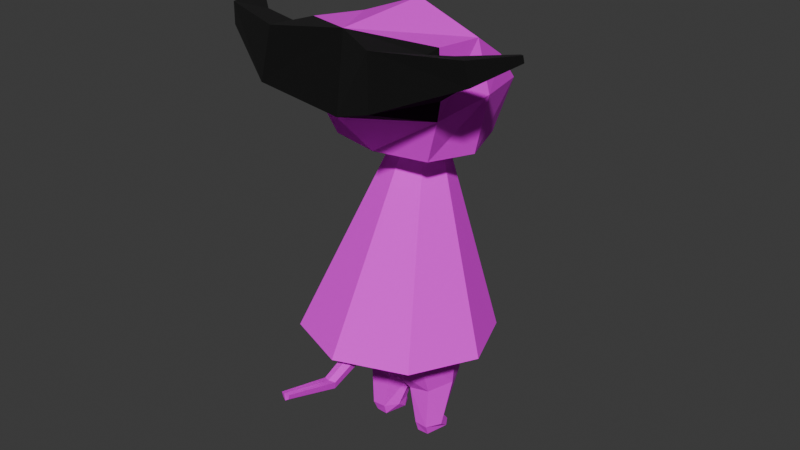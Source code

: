 # Source: LittleDemon.blend  (saved by Blender 4.0.36; exported with 4.5.12 LTS)
import bpy
from mathutils import Matrix  # noqa: F401  (used for matrix-valued properties, if any)

bpy.ops.wm.read_factory_settings(use_empty=True)
scene = bpy.context.scene
scene.name = 'Scene'

# ---- collections
col_collection = bpy.data.collections.new('Collection'); scene.collection.children.link(col_collection)

# ---- images (referenced by path relative to the original .blend; pixels are not part of the script)
import os
ASSET_DIR = os.environ.get("B2B_ASSET_DIR", "")  # directory of the original .blend (textures are referenced by path, not embedded)
HERE = os.path.dirname(os.path.abspath(__file__))  # packed textures are extracted next to this script under _unpacked/

def load_image(name, relpath, width, height, colorspace="sRGB"):
    """Load a texture the original file referenced (path relative to the .blend, or extracted next to this script)."""
    p = next((c for c in (os.path.join(HERE, relpath), os.path.join(ASSET_DIR, relpath)) if relpath and os.path.exists(c)), "")
    if p:
        img = bpy.data.images.load(p, check_existing=True)
        img.name = name
    else:  # same state as the original file: an image datablock whose file is absent (Cycles renders it pink)
        img = bpy.data.images.new(name, width, height)
        img.source = "FILE"
        img.filepath = "//" + (relpath or name)
    img.colorspace_settings.name = colorspace
    return img
img_playermain_png = load_image('PlayerMain.png', 'PlayerMain.png', 1024, 1024, 'sRGB')
img_playercloth_png = load_image('PlayerCloth.png', 'PlayerCloth.png', 1024, 1024, 'sRGB')
img_playereye_png = load_image('PlayerEye.png', 'PlayerEye.png', 1024, 1024, 'sRGB')

# ---- materials (node trees are filled in below, after node groups)
mat_main = bpy.data.materials.new('Main')
mat_main.use_backface_culling = True
mat_main.use_transparent_shadow = False
mat_cloth = bpy.data.materials.new('Cloth')
mat_cloth.use_backface_culling = True
mat_cloth.use_transparent_shadow = False
mat_eye = bpy.data.materials.new('Eye')
mat_eye.alpha_threshold = 0.0
mat_eye.use_backface_culling = True
mat_eye.use_transparent_shadow = False
mat_eye.roughness = 0.5
mat_eye.line_color = (0.0, 0.0, 0.0, 1.0)
mat_horns = bpy.data.materials.new('Horns')
mat_horns.use_transparent_shadow = False

# ---- material node trees
mat_main.use_nodes = True; mat_main.node_tree.nodes.clear()
_N = mat_main.node_tree.nodes; _L = mat_main.node_tree.links
n0 = _N.new('ShaderNodeBsdfPrincipled'); n0.name = 'Principled BSDF'; n0.location = (10, 300)
n0.inputs[2].default_value = 1.0
n0.inputs[3].default_value = 1.45
n1 = _N.new('ShaderNodeOutputMaterial'); n1.name = 'Material Output'; n1.location = (300, 300)
n2 = _N.new('ShaderNodeTexImage'); n2.name = 'Image Texture'; n2.location = (-280, 280)
n2.image = img_playermain_png
n2.projection = 'BOX'
n3 = _N.new('ShaderNodeTexCoord'); n3.name = 'Texture Coordinate'; n3.location = (-715, 270)
n4 = _N.new('ShaderNodeMapping'); n4.name = 'Mapping'; n4.location = (-511, 319)
n4.inputs[3].default_value = (4.0, 4.0, 1.0)
_L.new(n0.outputs[0], n1.inputs[0])
_L.new(n2.outputs[0], n0.inputs[0])
_L.new(n4.outputs[0], n2.inputs[0])
_L.new(n3.outputs[0], n4.inputs[0])
n1.is_active_output = True
mat_cloth.use_nodes = True; mat_cloth.node_tree.nodes.clear()
_N = mat_cloth.node_tree.nodes; _L = mat_cloth.node_tree.links
n0 = _N.new('ShaderNodeBsdfPrincipled'); n0.name = 'Principled BSDF.001'; n0.location = (-27, 72)
n0.inputs[2].default_value = 1.0
n0.inputs[3].default_value = 1.45
n1 = _N.new('ShaderNodeOutputMaterial'); n1.name = 'Material Output.001'; n1.location = (263, 72)
n2 = _N.new('ShaderNodeTexImage'); n2.name = 'Image Texture'; n2.location = (-317, 52)
n2.image = img_playercloth_png
n2.projection = 'BOX'
n3 = _N.new('ShaderNodeMapping'); n3.name = 'Mapping'; n3.location = (-548, 91)
n3.inputs[3].default_value = (4.0, 4.0, 1.0)
n4 = _N.new('ShaderNodeTexCoord'); n4.name = 'Texture Coordinate'; n4.location = (-752, 43)
_L.new(n0.outputs[0], n1.inputs[0])
_L.new(n2.outputs[0], n0.inputs[0])
_L.new(n3.outputs[0], n2.inputs[0])
_L.new(n4.outputs[0], n3.inputs[0])
n1.is_active_output = True
mat_eye.use_nodes = True; mat_eye.node_tree.nodes.clear()
_N = mat_eye.node_tree.nodes; _L = mat_eye.node_tree.links
n0 = _N.new('ShaderNodeOutputMaterial'); n0.name = 'Material Output'; n0.location = (300, 300)
n1 = _N.new('ShaderNodeBsdfPrincipled'); n1.name = 'Principled BSDF'; n1.location = (10, 300)
n1.inputs[2].default_value = 1.0
n1.inputs[3].default_value = 1.45
n2 = _N.new('ShaderNodeTexImage'); n2.name = 'Image Texture'; n2.location = (-280, 280)
n2.image = img_playereye_png
_L.new(n1.outputs[0], n0.inputs[0])
_L.new(n2.outputs[0], n1.inputs[0])
n0.is_active_output = True
mat_horns.use_nodes = True; mat_horns.node_tree.nodes.clear()
_N = mat_horns.node_tree.nodes; _L = mat_horns.node_tree.links
n0 = _N.new('ShaderNodeBsdfPrincipled'); n0.name = 'Principled BSDF'; n0.location = (10, 300)
n0.inputs[0].default_value = (0.0, 0.0, 0.0, 1.0)
n0.inputs[2].default_value = 1.0
n0.inputs[3].default_value = 1.45
n1 = _N.new('ShaderNodeOutputMaterial'); n1.name = 'Material Output'; n1.location = (300, 300)
_L.new(n0.outputs[0], n1.inputs[0])
n1.is_active_output = True

# ---- world
world_world = bpy.data.worlds.new('World'); scene.world = world_world
world_world.use_nodes = True; world_world.node_tree.nodes.clear()
_N = world_world.node_tree.nodes; _L = world_world.node_tree.links
n0 = _N.new('ShaderNodeOutputWorld'); n0.name = 'World Output'; n0.location = (300, 300)
n1 = _N.new('ShaderNodeBackground'); n1.name = 'Background'; n1.location = (10, 300)
n1.inputs[0].default_value = (0.05088, 0.05088, 0.05088, 1.0)
_L.new(n1.outputs[0], n0.inputs[0])
n0.is_active_output = True
world_world.color = (0.05088, 0.05088, 0.05088)
world_world.use_sun_shadow = False
world_world.sun_shadow_jitter_overblur = 0.0

# ---- meshes
me_cube_001 = bpy.data.meshes.new('Cube.001')
me_cube_001.from_pydata([(-0.15, -0.15, 0.9058), (-0.1084, 0.1837, 0.8731), (-0.15, 0.1473, 1.108), (-0.1837, 0.0, 0.8886), (-0.2043, -0.1837, 1.036), (-0.1837, 0.0, 1.194), (-0.1333, 0.237, 1.018), (-3.536e-07, 0.2757, 0.8556), (-4.719e-07, 0.181, 1.142), (-0.222, 0.0, 1.056), (-3.745e-07, -0.1837, 0.9061), (0.0, -0.2816, 1.248), (-5.221e-07, 0.0, 1.263), (0.0, -0.3109, 1.036), (-0.1987, -0.1736, 1.215), (-4.166e-07, 0.345, 1.008), (-0.07944, 0.005616, 0.8588), (-3.527e-07, 0.08544, 0.8534), (-3.571e-07, -0.07307, 0.8642), (-0.05577, -0.05026, 0.8626), (-0.05658, 0.06183, 0.855), (-0.2764, -0.08141, 0.3481), (0.0, 0.1964, 0.3291), (0.0, -0.3552, 0.3669), (-0.1941, -0.2758, 0.3615), (-0.1969, 0.1142, 0.3348), (-0.1129, -0.009798, 0.7244), (-2.957e-07, 0.08283, 0.7156), (-3.03e-07, -0.1011, 0.7332), (-0.07442, -0.07463, 0.7306), (-0.07574, 0.05543, 0.7182), (0.0, -0.181, 0.3473), (-0.02373, -0.1774, 0.3851), (-0.1449, -0.003331, 0.4963), (-2.013e-07, 0.111, 0.4871), (-2.12e-07, -0.1917, 0.5129), (-0.1234, -0.1237, 0.5028), (-0.09135, 0.0699, 0.4904), (-0.01816, -0.1741, 0.3562), (0.0, -0.1863, 0.3875), (-0.009753, -0.5263, 0.3405), (-1.078e-07, -0.04163, 0.2609), (-0.1672, -0.03509, 0.3048), (-1.212e-07, 0.1091, 0.2933), (-1.009e-07, -0.1437, 0.2442), (-0.1174, -0.136, 0.3129), (-0.1191, 0.06646, 0.2967), (0.0, -0.5297, 0.3343), (-0.01254, -0.5279, 0.355), (0.0, -0.5323, 0.358), (-0.04258, 0.000285, -1.76e-08), (-0.1107, 0.003486, -4.575e-08), (-0.05814, 0.03078, -2.403e-08), (-0.06108, -0.06623, -2.524e-08), (-0.09514, -0.06463, -3.932e-08), (-0.09221, 0.03238, -3.811e-08), (-0.1211, -0.03431, 0.03071), (-0.09924, -0.0778, 0.03219), (-0.09716, 0.007986, 0.02922), (-0.05966, -0.07613, 0.03252), (-0.03473, -0.03813, 0.03017), (-0.04742, 0.01455, 0.02859), (-0.1048, -0.07689, 0.1607), (-0.03958, -0.07778, 0.1465), (-0.004636, -0.001287, 0.1439), (-0.03653, 0.07729, 0.1549), (-0.1361, -0.004936, 0.1703), (-0.1036, 0.07084, 0.1673), (0.15, -0.15, 0.9058), (0.1084, 0.1837, 0.8731), (0.15, 0.1473, 1.108), (0.1837, 0.0, 0.8886), (0.2043, -0.1837, 1.036), (0.1837, 0.0, 1.194), (0.1333, 0.237, 1.018), (0.222, 0.0, 1.056), (0.1987, -0.1736, 1.215), (0.07944, 0.005616, 0.8588), (0.05577, -0.05026, 0.8626), (0.05658, 0.06183, 0.855), (0.2764, -0.08141, 0.3481), (0.1941, -0.2758, 0.3615), (0.1969, 0.1142, 0.3348), (0.1129, -0.009798, 0.7244), (0.07442, -0.07463, 0.7306), (0.07574, 0.05543, 0.7182), (0.02373, -0.1774, 0.3851), (0.1449, -0.003331, 0.4963), (0.1234, -0.1237, 0.5028), (0.09135, 0.0699, 0.4904), (0.01816, -0.1741, 0.3562), (0.009753, -0.5263, 0.3405), (0.1672, -0.03509, 0.3048), (0.1174, -0.136, 0.3129), (0.1191, 0.06646, 0.2967), (0.01254, -0.5279, 0.355), (0.04258, 0.000285, 1.76e-08), (0.1107, 0.003486, 4.575e-08), (0.05814, 0.03078, 2.403e-08), (0.06108, -0.06623, 2.524e-08), (0.09514, -0.06463, 3.932e-08), (0.09221, 0.03238, 3.811e-08), (0.1211, -0.03431, 0.03071), (0.09924, -0.0778, 0.03219), (0.09716, 0.007986, 0.02922), (0.05966, -0.07613, 0.03252), (0.03473, -0.03813, 0.03017), (0.04742, 0.01455, 0.02859), (0.1048, -0.07689, 0.1607), (0.03958, -0.07778, 0.1465), (0.004636, -0.001287, 0.1439), (0.03653, 0.07729, 0.1549), (0.1361, -0.004936, 0.1703), (0.1036, 0.07084, 0.1673), (-2.881e-07, -0.1178, 0.6972), (-0.07924, -0.08222, 0.6927), (-2.808e-07, 0.07733, 0.6795), (-0.07013, 0.04948, 0.682), (-0.1072, -0.009245, 0.6873), (0.07923, -0.08222, 0.6927), (0.07013, 0.04948, 0.682), (0.1072, -0.009245, 0.6873), (-0.2398, -0.2189, 1.107), (-0.1697, -0.3887, 1.107), (-0.1506, -0.3696, 1.247), (-0.2112, -0.2343, 1.216), (0.1506, -0.3696, 1.247), (0.1697, -0.3887, 1.107), (0.2398, -0.2189, 1.107), (0.2112, -0.2343, 1.216), (-0.3675, -0.2843, 1.186), (-0.2933, -0.2193, 1.146), (-0.358, -0.2921, 1.249), (-0.2919, -0.2377, 1.231), (0.3675, -0.2843, 1.186), (0.358, -0.2921, 1.249), (0.2933, -0.2193, 1.146), (0.2919, -0.2377, 1.231), (-0.4202, -0.1555, 1.221), (-0.4021, -0.1415, 1.221), (-0.4173, -0.1572, 1.239), (-0.403, -0.1454, 1.235), (0.4202, -0.1555, 1.221), (0.4173, -0.1572, 1.239), (0.4021, -0.1415, 1.221), (0.403, -0.1454, 1.235), (-0.01396, -0.3614, 0.2863), (-0.01814, -0.3638, 0.308), (0.0, -0.3666, 0.2788), (0.0, -0.3705, 0.3107), (0.01396, -0.3614, 0.2863), (0.01814, -0.3638, 0.308)], [], [(9, 5, 2, 6), (8, 2, 5, 12), (3, 16, 19, 0), (1, 20, 16, 3), (10, 13, 4, 0), (4, 14, 5, 9), (1, 6, 15, 7), (6, 2, 8, 15), (3, 9, 6, 1), (0, 4, 9, 3), (19, 16, 21, 24), (20, 17, 22, 25), (0, 19, 18, 10), (20, 1, 7, 17), (24, 21, 26, 29), (25, 22, 27, 30), (16, 20, 25, 21), (18, 19, 24, 23), (117, 116, 34, 37), (114, 115, 36, 35), (21, 25, 30, 26), (23, 24, 29, 28), (33, 37, 46, 42), (45, 44, 31, 38), (146, 148, 47, 40), (36, 33, 42, 45), (115, 118, 33, 36), (118, 117, 37, 33), (56, 58, 55, 51), (57, 56, 51, 54), (49, 48, 40, 47), (147, 146, 40, 48), (149, 147, 48, 49), (36, 45, 38, 32), (35, 36, 32, 39), (37, 34, 43, 46), (53, 54, 51, 50), (51, 55, 52, 50), (59, 57, 54, 53), (60, 59, 53, 50), (61, 60, 50, 52), (58, 61, 52, 55), (67, 65, 61, 58), (65, 64, 60, 61), (64, 63, 59, 60), (63, 62, 57, 59), (62, 66, 56, 57), (66, 67, 58, 56), (42, 46, 67, 66), (45, 42, 66, 62), (44, 45, 62, 63), (41, 44, 63, 64), (43, 41, 64, 65), (46, 43, 65, 67), (75, 74, 70, 73), (8, 12, 73, 70), (71, 68, 78, 77), (69, 71, 77, 79), (10, 68, 72, 13), (72, 75, 73, 76), (69, 7, 15, 74), (74, 15, 8, 70), (71, 69, 74, 75), (68, 71, 75, 72), (78, 81, 80, 77), (79, 82, 22, 17), (68, 10, 18, 78), (79, 17, 7, 69), (81, 84, 83, 80), (82, 85, 27, 22), (77, 80, 82, 79), (18, 23, 81, 78), (120, 89, 34, 116), (114, 35, 88, 119), (80, 83, 85, 82), (23, 28, 84, 81), (87, 92, 94, 89), (93, 90, 31, 44), (150, 91, 47, 148), (88, 93, 92, 87), (119, 88, 87, 121), (121, 87, 89, 120), (102, 97, 101, 104), (103, 100, 97, 102), (49, 47, 91, 95), (151, 95, 91, 150), (149, 49, 95, 151), (88, 86, 90, 93), (35, 39, 86, 88), (89, 94, 43, 34), (99, 96, 97, 100), (97, 96, 98, 101), (105, 99, 100, 103), (106, 96, 99, 105), (107, 98, 96, 106), (104, 101, 98, 107), (113, 104, 107, 111), (111, 107, 106, 110), (110, 106, 105, 109), (109, 105, 103, 108), (108, 103, 102, 112), (112, 102, 104, 113), (92, 112, 113, 94), (93, 108, 112, 92), (44, 109, 108, 93), (41, 110, 109, 44), (43, 111, 110, 41), (94, 113, 111, 43), (83, 121, 120, 85), (84, 119, 121, 83), (28, 114, 119, 84), (85, 120, 116, 27), (26, 30, 117, 118), (29, 26, 118, 115), (28, 29, 115, 114), (30, 27, 116, 117), (11, 12, 5, 14), (73, 12, 11, 76), (129, 126, 135, 137), (13, 123, 122, 4), (11, 124, 123, 13), (14, 125, 124, 11), (4, 122, 125, 14), (124, 125, 133, 132), (13, 127, 126, 11), (72, 128, 127, 13), (76, 129, 128, 72), (11, 126, 129, 76), (136, 137, 145, 144), (130, 132, 140, 138), (122, 123, 130, 131), (127, 128, 136, 134), (125, 122, 131, 133), (123, 124, 132, 130), (128, 129, 137, 136), (126, 127, 134, 135), (139, 138, 140, 141), (143, 142, 144, 145), (135, 134, 142, 143), (132, 133, 141, 140), (131, 130, 138, 139), (137, 135, 143, 145), (134, 136, 144, 142), (133, 131, 139, 141), (39, 149, 151, 86), (86, 151, 150, 90), (90, 150, 148, 31), (39, 32, 147, 149), (32, 38, 146, 147), (38, 31, 148, 146)])
me_cube_001.polygons.foreach_set('material_index', [2, 0, 0, 0, 0, 2, 0, 0, 2, 2, 1, 1, 0, 0, 1, 1, 1, 1, 0, 0, 1, 1, 0, 0, 0, 0, 0, 0, 0, 0, 0, 0, 0, 0, 0, 0, 0, 0, 0, 0, 0, 0, 0, 0, 0, 0, 0, 0, 0, 0, 0, 0, 0, 0, 2, 0, 0, 0, 0, 2, 0, 0, 2, 2, 1, 1, 0, 0, 1, 1, 1, 1, 0, 0, 1, 1, 0, 0, 0, 0, 0, 0, 0, 0, 0, 0, 0, 0, 0, 0, 0, 0, 0, 0, 0, 0, 0, 0, 0, 0, 0, 0, 0, 0, 0, 0, 0, 0, 0, 0, 0, 0, 0, 0, 0, 0, 0, 0, 3, 3, 3, 3, 3, 3, 3, 3, 3, 3, 3, 3, 3, 3, 3, 3, 3, 3, 3, 3, 3, 3, 3, 3, 3, 3, 0, 0, 0, 0, 0, 0])
_uv = me_cube_001.uv_layers.new(name='UVMap')
_uv.uv.foreach_set('vector', [0.5544, 0.4452, 0.8527, 0.399, 0.7382, 0.7578, 0.579, 0.9898, 0.5, 0.5969, 0.4735, 0.5889, 0.4725, 0.5381, 0.5, 0.5366, 0.446, 0.5574, 0.4707, 0.5735, 0.4794, 0.5355, 0.4564, 0.4759, 0.4633, 0.6509, 0.4784, 0.6102, 0.4707, 0.5735, 0.446, 0.5574, 0.5, 0.4513, 0.5, 0.4448, 0.4645, 0.4762, 0.4564, 0.4759, 0.4895, 0.05321, 0.8062, 0.0655, 0.8527, 0.399, 0.5544, 0.4452, 0.4633, 0.6509, 0.4711, 0.6294, 0.5, 0.662, 0.5, 0.6903, 0.4711, 0.6294, 0.4735, 0.5889, 0.5, 0.5969, 0.5, 0.662, 0.164, 0.5198, 0.5544, 0.4452, 0.579, 0.9898, 0.2391, 0.9244, 0.164, 0.1729, 0.4895, 0.05321, 0.5544, 0.4452, 0.164, 0.5198, 0.1786, 0.7003, 0.1895, 0.625, 0.1895, 0.625, 0.1786, 0.7003, 0.1847, 0.5582, 0.25, 0.569, 0.25, 0.569, 0.1847, 0.5582, 0.4564, 0.4759, 0.4794, 0.5355, 0.5, 0.519, 0.5, 0.4513, 0.4784, 0.6102, 0.4633, 0.6509, 0.5, 0.6903, 0.5, 0.6258, 0.3155, 0.4271, 0.3246, 0.5529, 0.4231, 0.5913, 0.4438, 0.52, 0.308, 0.6578, 0.2271, 0.716, 0.5, 0.7051, 0.4373, 0.6649, 0.1895, 0.625, 0.1847, 0.5582, 0.1847, 0.5582, 0.1895, 0.625, 0.25, 0.6997, 0.1786, 0.7003, 0.1786, 0.7003, 0.25, 0.6997, 0.4172, 0.685, 0.5, 0.7368, 0.2271, 0.6744, 0.2768, 0.6403, 0.5, 0.4199, 0.4202, 0.508, 0.2933, 0.4718, 0.2271, 0.3831, 0.3246, 0.5529, 0.308, 0.6578, 0.4373, 0.6649, 0.4231, 0.5913, 0.2271, 0.3304, 0.3155, 0.4271, 0.4438, 0.52, 0.5, 0.4762, 0.2981, 0.5777, 0.2768, 0.6403, 0.2567, 0.5822, 0.2681, 0.5355, 0.2577, 0.4859, 0.2271, 0.4861, 0.2271, 0.4226, 0.2378, 0.4247, 0.2362, 0.398, 0.2271, 0.398, 0.2271, 0.3733, 0.2346, 0.3714, 0.2933, 0.4718, 0.2981, 0.5777, 0.2681, 0.5355, 0.2577, 0.4859, 0.4202, 0.508, 0.4048, 0.6053, 0.2981, 0.5777, 0.2933, 0.4718, 0.4048, 0.6053, 0.4172, 0.685, 0.2768, 0.6403, 0.2981, 0.5777, 0.2444, 0.5276, 0.241, 0.5396, 0.2397, 0.545, 0.2422, 0.5372, 0.2414, 0.5153, 0.2444, 0.5276, 0.2422, 0.5372, 0.2401, 0.5189, 0.2271, 0.3526, 0.2382, 0.3588, 0.2346, 0.3714, 0.2271, 0.3733, 0.2413, 0.382, 0.2362, 0.398, 0.2346, 0.3714, 0.2382, 0.3588, 0.2271, 0.3731, 0.2413, 0.382, 0.2382, 0.3588, 0.2271, 0.3526, 0.2933, 0.4718, 0.2577, 0.4859, 0.2378, 0.4247, 0.2444, 0.4052, 0.2271, 0.3831, 0.2933, 0.4718, 0.2444, 0.4052, 0.2271, 0.3937, 0.2768, 0.6403, 0.2271, 0.6744, 0.2271, 0.6029, 0.2567, 0.5822, 0.2355, 0.5185, 0.2401, 0.5189, 0.2422, 0.5372, 0.233, 0.5366, 0.2422, 0.5372, 0.2397, 0.545, 0.2351, 0.5447, 0.233, 0.5366, 0.2357, 0.5158, 0.2414, 0.5153, 0.2401, 0.5189, 0.2355, 0.5185, 0.2321, 0.5267, 0.2357, 0.5158, 0.2355, 0.5185, 0.233, 0.5366, 0.2339, 0.5416, 0.2321, 0.5267, 0.233, 0.5366, 0.2351, 0.5447, 0.241, 0.5396, 0.2339, 0.5416, 0.2351, 0.5447, 0.2397, 0.545, 0.2462, 0.5679, 0.2338, 0.5698, 0.2339, 0.5416, 0.241, 0.5396, 0.2338, 0.5698, 0.2279, 0.5423, 0.2321, 0.5267, 0.2339, 0.5416, 0.2279, 0.5423, 0.2342, 0.5153, 0.2357, 0.5158, 0.2321, 0.5267, 0.2342, 0.5153, 0.2461, 0.5157, 0.2414, 0.5153, 0.2357, 0.5158, 0.2461, 0.5157, 0.252, 0.5414, 0.2444, 0.5276, 0.2414, 0.5153, 0.252, 0.5414, 0.2462, 0.5679, 0.241, 0.5396, 0.2444, 0.5276, 0.2681, 0.5355, 0.2567, 0.5822, 0.2462, 0.5679, 0.252, 0.5414, 0.2577, 0.4859, 0.2681, 0.5355, 0.252, 0.5414, 0.2461, 0.5157, 0.2271, 0.4861, 0.2577, 0.4859, 0.2461, 0.5157, 0.2342, 0.5153, 0.2271, 0.5322, 0.2271, 0.4861, 0.2342, 0.5153, 0.2279, 0.5423, 0.2271, 0.6029, 0.2271, 0.5322, 0.2279, 0.5423, 0.2338, 0.5698, 0.2567, 0.5822, 0.2271, 0.6029, 0.2338, 0.5698, 0.2462, 0.5679, 0.5544, 0.4452, 0.579, 0.9898, 0.7382, 0.7578, 0.8527, 0.399, 0.5, 0.5969, 0.5, 0.5366, 0.5275, 0.5381, 0.5265, 0.5889, 0.554, 0.5574, 0.5436, 0.4759, 0.5206, 0.5355, 0.5293, 0.5735, 0.5367, 0.6509, 0.554, 0.5574, 0.5293, 0.5735, 0.5216, 0.6102, 0.5, 0.4513, 0.5436, 0.4759, 0.5355, 0.4762, 0.5, 0.4448, 0.4895, 0.05321, 0.5544, 0.4452, 0.8527, 0.399, 0.8062, 0.0655, 0.5367, 0.6509, 0.5, 0.6903, 0.5, 0.662, 0.5289, 0.6294, 0.5289, 0.6294, 0.5, 0.662, 0.5, 0.5969, 0.5265, 0.5889, 0.164, 0.5198, 0.2391, 0.9244, 0.579, 0.9898, 0.5544, 0.4452, 0.164, 0.1729, 0.164, 0.5198, 0.5544, 0.4452, 0.4895, 0.05321, 0.1786, 0.7003, 0.1786, 0.7003, 0.1895, 0.625, 0.1895, 0.625, 0.1847, 0.5582, 0.1847, 0.5582, 0.25, 0.569, 0.25, 0.569, 0.5436, 0.4759, 0.5, 0.4513, 0.5, 0.519, 0.5206, 0.5355, 0.5216, 0.6102, 0.5, 0.6258, 0.5, 0.6903, 0.5367, 0.6509, 0.6845, 0.4271, 0.5562, 0.52, 0.5769, 0.5913, 0.6754, 0.5529, 0.692, 0.6578, 0.5627, 0.6649, 0.5, 0.7051, 0.7729, 0.716, 0.1895, 0.625, 0.1895, 0.625, 0.1847, 0.5582, 0.1847, 0.5582, 0.25, 0.6997, 0.25, 0.6997, 0.1786, 0.7003, 0.1786, 0.7003, 0.5828, 0.685, 0.7232, 0.6403, 0.7729, 0.6744, 0.5, 0.7368, 0.5, 0.4199, 0.7729, 0.3831, 0.7067, 0.4718, 0.5798, 0.508, 0.6754, 0.5529, 0.5769, 0.5913, 0.5627, 0.6649, 0.692, 0.6578, 0.7729, 0.3304, 0.5, 0.4762, 0.5562, 0.52, 0.6845, 0.4271, 0.7019, 0.5777, 0.7319, 0.5355, 0.7433, 0.5822, 0.7232, 0.6403, 0.7423, 0.4859, 0.7622, 0.4247, 0.7729, 0.4226, 0.7729, 0.4861, 0.7638, 0.398, 0.7654, 0.3714, 0.7729, 0.3733, 0.7729, 0.398, 0.7067, 0.4718, 0.7423, 0.4859, 0.7319, 0.5355, 0.7019, 0.5777, 0.5798, 0.508, 0.7067, 0.4718, 0.7019, 0.5777, 0.5952, 0.6053, 0.5952, 0.6053, 0.7019, 0.5777, 0.7232, 0.6403, 0.5828, 0.685, 0.7556, 0.5276, 0.7578, 0.5372, 0.7603, 0.545, 0.759, 0.5396, 0.7586, 0.5153, 0.7599, 0.5189, 0.7578, 0.5372, 0.7556, 0.5276, 0.7729, 0.3526, 0.7729, 0.3733, 0.7654, 0.3714, 0.7618, 0.3588, 0.7587, 0.382, 0.7618, 0.3588, 0.7654, 0.3714, 0.7638, 0.398, 0.7729, 0.3731, 0.7729, 0.3526, 0.7618, 0.3588, 0.7587, 0.382, 0.7067, 0.4718, 0.7556, 0.4052, 0.7622, 0.4247, 0.7423, 0.4859, 0.7729, 0.3831, 0.7729, 0.3937, 0.7556, 0.4052, 0.7067, 0.4718, 0.7232, 0.6403, 0.7433, 0.5822, 0.7729, 0.6029, 0.7729, 0.6744, 0.7645, 0.5185, 0.767, 0.5366, 0.7578, 0.5372, 0.7599, 0.5189, 0.7578, 0.5372, 0.767, 0.5366, 0.7649, 0.5447, 0.7603, 0.545, 0.7643, 0.5158, 0.7645, 0.5185, 0.7599, 0.5189, 0.7586, 0.5153, 0.7679, 0.5267, 0.767, 0.5366, 0.7645, 0.5185, 0.7643, 0.5158, 0.7661, 0.5416, 0.7649, 0.5447, 0.767, 0.5366, 0.7679, 0.5267, 0.759, 0.5396, 0.7603, 0.545, 0.7649, 0.5447, 0.7661, 0.5416, 0.7538, 0.5679, 0.759, 0.5396, 0.7661, 0.5416, 0.7662, 0.5698, 0.7662, 0.5698, 0.7661, 0.5416, 0.7679, 0.5267, 0.7721, 0.5423, 0.7721, 0.5423, 0.7679, 0.5267, 0.7643, 0.5158, 0.7658, 0.5153, 0.7658, 0.5153, 0.7643, 0.5158, 0.7586, 0.5153, 0.7539, 0.5157, 0.7539, 0.5157, 0.7586, 0.5153, 0.7556, 0.5276, 0.748, 0.5414, 0.748, 0.5414, 0.7556, 0.5276, 0.759, 0.5396, 0.7538, 0.5679, 0.7319, 0.5355, 0.748, 0.5414, 0.7538, 0.5679, 0.7433, 0.5822, 0.7423, 0.4859, 0.7539, 0.5157, 0.748, 0.5414, 0.7319, 0.5355, 0.7729, 0.4861, 0.7658, 0.5153, 0.7539, 0.5157, 0.7423, 0.4859, 0.7729, 0.5322, 0.7721, 0.5423, 0.7658, 0.5153, 0.7729, 0.4861, 0.7729, 0.6029, 0.7662, 0.5698, 0.7721, 0.5423, 0.7729, 0.5322, 0.7433, 0.5822, 0.7538, 0.5679, 0.7662, 0.5698, 0.7729, 0.6029, 0.5769, 0.5913, 0.5952, 0.6053, 0.5828, 0.685, 0.5627, 0.6649, 0.5562, 0.52, 0.5798, 0.508, 0.5952, 0.6053, 0.5769, 0.5913, 0.5, 0.4762, 0.5, 0.4199, 0.5798, 0.508, 0.5562, 0.52, 0.5627, 0.6649, 0.5828, 0.685, 0.5, 0.7368, 0.5, 0.7051, 0.4231, 0.5913, 0.4373, 0.6649, 0.4172, 0.685, 0.4048, 0.6053, 0.4438, 0.52, 0.4231, 0.5913, 0.4048, 0.6053, 0.4202, 0.508, 0.5, 0.4762, 0.4438, 0.52, 0.4202, 0.508, 0.5, 0.4199, 0.4373, 0.6649, 0.5, 0.7051, 0.5, 0.7368, 0.4172, 0.685, 0.5, 0.4853, 0.5, 0.5366, 0.4725, 0.5381, 0.4772, 0.4938, 0.5275, 0.5381, 0.5, 0.5366, 0.5, 0.4853, 0.5228, 0.4938, 0.5228, 0.4938, 0.5, 0.4853, 0.5, 0.4853, 0.5228, 0.4938, 0.5, 0.4448, 0.5, 0.4448, 0.4645, 0.4762, 0.4645, 0.4762, 0.5, 0.4853, 0.5, 0.4853, 0.5, 0.4448, 0.5, 0.4448, 0.4772, 0.4938, 0.4772, 0.4938, 0.5, 0.4853, 0.5, 0.4853, 0.4645, 0.4762, 0.4645, 0.4762, 0.4772, 0.4938, 0.4772, 0.4938, 0.5, 0.4853, 0.4772, 0.4938, 0.4772, 0.4938, 0.5, 0.4853, 0.5, 0.4448, 0.5, 0.4448, 0.5, 0.4853, 0.5, 0.4853, 0.5355, 0.4762, 0.5355, 0.4762, 0.5, 0.4448, 0.5, 0.4448, 0.5228, 0.4938, 0.5228, 0.4938, 0.5355, 0.4762, 0.5355, 0.4762, 0.5, 0.4853, 0.5, 0.4853, 0.5228, 0.4938, 0.5228, 0.4938, 0.5355, 0.4762, 0.5228, 0.4938, 0.5228, 0.4938, 0.5355, 0.4762, 0.5, 0.4448, 0.5, 0.4853, 0.5, 0.4853, 0.5, 0.4448, 0.4645, 0.4762, 0.5, 0.4448, 0.5, 0.4448, 0.4645, 0.4762, 0.5, 0.4448, 0.5355, 0.4762, 0.5355, 0.4762, 0.5, 0.4448, 0.4772, 0.4938, 0.4645, 0.4762, 0.4645, 0.4762, 0.4772, 0.4938, 0.5, 0.4448, 0.5, 0.4853, 0.5, 0.4853, 0.5, 0.4448, 0.5355, 0.4762, 0.5228, 0.4938, 0.5228, 0.4938, 0.5355, 0.4762, 0.5, 0.4853, 0.5, 0.4448, 0.5, 0.4448, 0.5, 0.4853, 0.4645, 0.4762, 0.5, 0.4448, 0.5, 0.4853, 0.4772, 0.4938, 0.5, 0.4853, 0.5, 0.4448, 0.5355, 0.4762, 0.5228, 0.4938, 0.5, 0.4853, 0.5, 0.4448, 0.5, 0.4448, 0.5, 0.4853, 0.5, 0.4853, 0.4772, 0.4938, 0.4772, 0.4938, 0.5, 0.4853, 0.4645, 0.4762, 0.5, 0.4448, 0.5, 0.4448, 0.4645, 0.4762, 0.5228, 0.4938, 0.5, 0.4853, 0.5, 0.4853, 0.5228, 0.4938, 0.5, 0.4448, 0.5355, 0.4762, 0.5355, 0.4762, 0.5, 0.4448, 0.4772, 0.4938, 0.4645, 0.4762, 0.4645, 0.4762, 0.4772, 0.4938, 0.7729, 0.3937, 0.7729, 0.3731, 0.7587, 0.382, 0.7556, 0.4052, 0.7556, 0.4052, 0.7587, 0.382, 0.7638, 0.398, 0.7622, 0.4247, 0.7622, 0.4247, 0.7638, 0.398, 0.7729, 0.398, 0.7729, 0.4226, 0.2271, 0.3937, 0.2444, 0.4052, 0.2413, 0.382, 0.2271, 0.3731, 0.2444, 0.4052, 0.2378, 0.4247, 0.2362, 0.398, 0.2413, 0.382, 0.2378, 0.4247, 0.2271, 0.4226, 0.2271, 0.398, 0.2362, 0.398])
me_cube_001.materials.append(mat_main)
me_cube_001.materials.append(mat_cloth)
me_cube_001.materials.append(mat_eye)
me_cube_001.materials.append(mat_horns)
me_cube_001.use_mirror_x = True
me_cube_001.update()
arm_armature = bpy.data.armatures.new('Armature')  # bones are not reproduced

# ---- objects
ob_goob = bpy.data.objects.new('Goob', me_cube_001)
ob_armature = bpy.data.objects.new('Armature', arm_armature)

# ---- transforms, parenting, visibility, modifiers, constraints
ob_goob.parent = ob_armature
ob_goob.matrix_parent_inverse = Matrix(((1.0, -0.0, 0.0, 6.351e-09), (-0.0, 1.0, -0.0, -0.07922), (0.0, 0.0, 1.0, -0.5), (-0.0, 0.0, -0.0, 1.0)))
ob_goob.location = (0.0, 0.0, 0.0)
ob_goob.use_mesh_mirror_x = True
_vg = ob_goob.vertex_groups.new(name='Stomach')
for _i, _w in zip([0, 1, 2, 3, 4, 5, 6, 7, 9, 10, 13, 14, 15, 16, 17, 18, 19, 20, 21, 22, 23, 24, 25, 26, 27, 28, 29, 30, 31, 32, 33, 34, 35, 36, 37, 38, 40, 41, 42, 43, 44, 45, 46, 47, 48, 49, 50, 51, 52, 53, 54, 55, 56, 57, 58, 59, 60, 61, 62, 63, 64, 65, 66, 67, 68, 69, 70, 71, 72, 73, 74, 75, 76, 77, 78, 79, 80, 81, 82, 83, 84, 85, 86, 87, 88, 89, 90, 91, 92, 93, 94, 95, 96, 97, 98, 99, 100, 101, 102, 103, 104, 105, 106, 107, 108, 109, 110, 111, 112, 113, 114, 115, 116, 117, 118, 119, 120, 121, 122, 123, 125, 127, 128, 129, 130, 131, 133, 134, 136, 137, 138, 139, 141, 142, 144, 145], [0.0, 0.0, 0.0, 0.0, 0.0, 0.0, 0.0, 0.0, 0.0, 0.0, 0.0, 0.0, 0.0, 2.68e-14, 4.06e-09, 0.0, 7.819e-15, 5.479e-16, 2.077e-14, 7.96e-09, 0.0, 1.607e-16, 7.07e-13, 0.03348, 1.144e-17, 2.497e-16, 3.402e-05, 0.006833, 0.0, 0.0, 1.0, 1.0, 0.9996, 1.0, 1.0, 0.0, 0.0, 0.0, 0.0, 0.0, 0.0, 0.0, 0.0, 0.0, 0.0, 0.0, 0.0, 0.0, 0.0, 0.0, 0.0, 0.0, 0.0, 0.0, 0.0, 0.0, 0.0, 0.0, 0.0, 0.0, 0.0, 0.0, 0.0, 0.0, 0.0, 0.0, 0.0, 0.0, 0.0, 0.0, 0.0, 0.0, 0.0, 2.68e-14, 7.819e-15, 5.479e-16, 2.077e-14, 1.607e-16, 7.07e-13, 0.03348, 3.402e-05, 0.006833, 0.0, 1.0, 1.0, 1.0, 0.0, 0.0, 0.0, 0.0, 0.0, 0.0, 0.0, 0.0, 0.0, 0.0, 0.0, 0.0, 0.0, 0.0, 0.0, 0.0, 0.0, 0.0, 0.0, 0.0, 0.0, 0.0, 0.0, 0.0, 0.9946, 0.9913, 0.9983, 0.9957, 0.9999, 0.9913, 0.9957, 0.9999, 0.0, 0.0, 0.0, 0.0, 0.0, 0.0, 0.0, 0.0, 0.0, 0.0, 0.0, 0.0, 0.0, 0.0, 0.0, 0.0, 0.0, 0.0]): _vg.add([_i], _w, 'REPLACE')
_vg = ob_goob.vertex_groups.new(name='Chest')
for _i, _w in zip([16, 17, 18, 19, 20, 21, 22, 23, 24, 25, 26, 27, 28, 29, 30, 77, 78, 79, 80, 81, 82, 83, 84, 85, 114, 115, 116, 117, 118, 119, 120, 121], [0.5004, 0.5126, 0.5025, 0.5, 0.5, 0.9866, 1.0, 1.0, 0.9978, 1.0, 0.9999, 0.1824, 0.8255, 0.9998, 0.974, 0.5004, 0.5, 0.5, 0.9866, 0.9978, 1.0, 0.9999, 0.9998, 0.974, 0.9985, 1.0, 1.0, 1.0, 1.0, 1.0, 1.0, 1.0]): _vg.add([_i], _w, 'REPLACE')
_vg = ob_goob.vertex_groups.new(name='Head')
for _i, _w in zip([0, 1, 2, 3, 4, 5, 6, 7, 8, 9, 10, 11, 12, 13, 14, 15, 16, 17, 18, 19, 20, 68, 69, 70, 71, 72, 73, 74, 75, 76, 77, 78, 79, 122, 123, 124, 125, 126, 127, 128, 129, 130, 131, 132, 133, 134, 135, 136, 137, 138, 139, 140, 141, 142, 143, 144, 145], [0.9995, 1.0, 1.0, 0.9981, 1.0, 0.9913, 0.9998, 0.9955, 0.9999, 0.9999, 0.9984, 0.995, 1.0, 0.9994, 0.9999, 1.0, 0.5179, 0.5011, 0.5023, 0.5, 0.5011, 0.9995, 1.0, 1.0, 0.9981, 1.0, 0.9913, 0.9998, 0.9999, 0.9999, 0.5179, 0.5, 0.5011, 1.0, 0.9994, 0.995, 0.9999, 0.995, 0.9994, 1.0, 0.9999, 0.9994, 1.0, 0.995, 0.9999, 0.9994, 0.995, 1.0, 0.9999, 0.9994, 1.0, 0.995, 0.9999, 0.9994, 0.995, 1.0, 0.9999]): _vg.add([_i], _w, 'REPLACE')
_vg = ob_goob.vertex_groups.new(name='Pelvis')
for _i, _w in zip([31, 32, 33, 34, 35, 36, 37, 38, 39, 40, 42, 43, 44, 45, 46, 47, 48, 49, 86, 87, 88, 89, 90, 91, 92, 93, 94, 95, 114, 115, 116, 117, 118, 119, 120, 121, 146, 147, 148, 149, 150, 151], [1.0, 1.0, 0.9992, 1.0, 0.963, 0.9999, 1.0, 0.9972, 1.0, 1.0, 1.0, 0.9999, 0.975, 0.9986, 1.0, 0.9995, 1.0, 0.969, 1.0, 0.9992, 0.9999, 1.0, 0.9972, 1.0, 1.0, 0.9986, 1.0, 1.0, 0.4815, 0.5, 0.5, 0.5, 0.4996, 0.5, 0.5, 0.4996, 0.9986, 1.0, 0.9997, 0.9845, 0.9986, 1.0]): _vg.add([_i], _w, 'REPLACE')
_vg = ob_goob.vertex_groups.new(name='Leg.l')
for _i, _w in zip([41, 43, 44, 64, 92, 93, 94, 108, 109, 110, 111, 112, 113], [0.5, 0.5, 0.5, 7.459e-05, 1.0, 0.9899, 1.0, 0.9991, 0.9997, 0.9448, 0.9853, 0.9988, 0.9993]): _vg.add([_i], _w, 'REPLACE')
_vg = ob_goob.vertex_groups.new(name='Calf.l')
for _i, _w in zip([96, 97, 98, 99, 100, 101, 102, 103, 104, 105, 106, 107, 108, 109, 110, 111, 112, 113], [0.000331, 0.1141, 0.0007709, 0.001037, 0.004035, 0.01085, 0.9919, 0.9982, 0.9984, 0.9734, 0.9971, 0.9208, 0.9999, 1.0, 0.9905, 1.0, 0.9996, 0.9996]): _vg.add([_i], _w, 'REPLACE')
_vg = ob_goob.vertex_groups.new(name='foot.l')
for _i, _w in zip([65, 67, 96, 97, 98, 99, 100, 101, 102, 103, 104, 105, 106, 107], [0.0, 0.0, 0.996, 0.9997, 0.9999, 0.9992, 1.0, 0.9925, 1.0, 1.0, 1.0, 0.9999, 1.0, 1.0]): _vg.add([_i], _w, 'REPLACE')
_vg = ob_goob.vertex_groups.new(name='Leg.r')
for _i, _w in zip([41, 42, 43, 44, 45, 46, 62, 63, 64, 65, 66, 67, 110], [0.5, 1.0, 0.5, 0.5, 0.9899, 1.0, 0.9991, 0.9997, 0.9448, 0.9853, 0.9988, 0.9993, 7.459e-05]): _vg.add([_i], _w, 'REPLACE')
_vg = ob_goob.vertex_groups.new(name='Calf.r')
for _i, _w in zip([50, 51, 52, 53, 54, 55, 56, 57, 58, 59, 60, 61, 62, 63, 64, 65, 66, 67], [0.000331, 0.1141, 0.0007709, 0.001037, 0.004035, 0.01085, 0.9919, 0.9982, 0.9984, 0.9734, 0.9971, 0.9208, 0.9999, 1.0, 0.9905, 1.0, 0.9996, 0.9996]): _vg.add([_i], _w, 'REPLACE')
_vg = ob_goob.vertex_groups.new(name='foot.r')
for _i, _w in zip([50, 51, 52, 53, 54, 55, 56, 57, 58, 59, 60, 61, 111, 113], [0.996, 0.9997, 0.9999, 0.9992, 1.0, 0.9925, 1.0, 1.0, 1.0, 0.9999, 1.0, 1.0, 0.0, 0.0]): _vg.add([_i], _w, 'REPLACE')
_m = ob_goob.modifiers.new('Armature', 'ARMATURE')
_m.object = ob_armature
ob_armature.location = (-6.351e-09, 0.07922, 0.5)
ob_armature.show_in_front = True

# ---- collection membership
col_collection.objects.link(ob_goob)
col_collection.objects.link(ob_armature)

# ---- scene / render settings (as saved in the file)
scene.frame_start = 1; scene.frame_end = 30; scene.frame_set(9)
scene.render.engine = 'BLENDER_EEVEE_NEXT'
scene.cycles.sampling_pattern = 'TABULATED_SOBOL'
bpy.context.view_layer.update()

# ---- added for rendering (the .blend has no active camera and no usable light): camera, sun
cam_auto = bpy.data.cameras.new('AutoCamera')
cam_auto.lens = 50.0
cam_auto.sensor_width = 36.0
cam_auto.clip_end = 1000.0
ob_auto_camera = bpy.data.objects.new('AutoCamera', cam_auto)
scene.collection.objects.link(ob_auto_camera)
ob_auto_camera.location = (1.69716, -2.11229, 2.01291)
ob_auto_camera.rotation_euler = (1.09748, -7.21219e-08, 0.694738)
scene.camera = ob_auto_camera
light_auto_sun = bpy.data.lights.new('AutoSun', 'SUN')
light_auto_sun.energy = 3.0
light_auto_sun.angle = 0.0523599
ob_auto_sun = bpy.data.objects.new('AutoSun', light_auto_sun)
scene.collection.objects.link(ob_auto_sun)
ob_auto_sun.rotation_euler = (0.872665, 0.174533, 0.523599)
bpy.context.view_layer.update()

